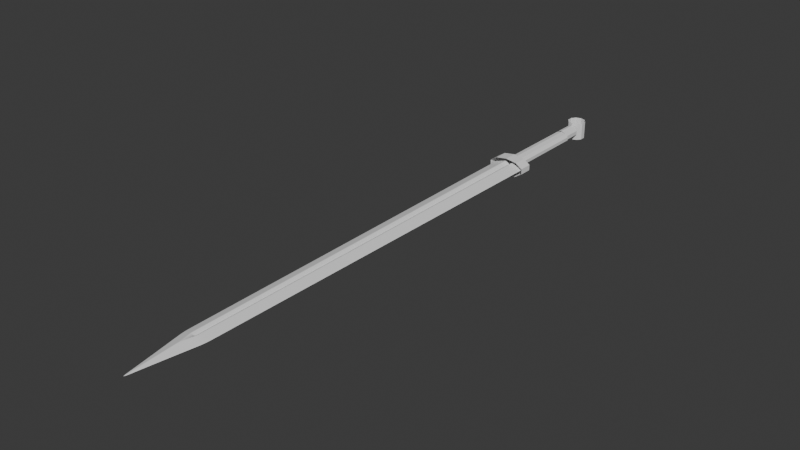 # Source: Sword7.blend  (saved by Blender 4.3.34; exported with 4.5.12 LTS)
import bpy
from mathutils import Matrix  # noqa: F401  (used for matrix-valued properties, if any)

bpy.ops.wm.read_factory_settings(use_empty=True)
scene = bpy.context.scene
scene.name = 'Scene'

# ---- world
world_world = bpy.data.worlds.new('World'); scene.world = world_world
world_world.use_nodes = True; world_world.node_tree.nodes.clear()
_N = world_world.node_tree.nodes; _L = world_world.node_tree.links
n0 = _N.new('ShaderNodeOutputWorld'); n0.name = 'World Output'; n0.location = (300, 300)
n1 = _N.new('ShaderNodeBackground'); n1.name = 'Background'; n1.location = (10, 300)
n1.inputs[0].default_value = (0.05088, 0.05088, 0.05088, 1.0)
_L.new(n1.outputs[0], n0.inputs[0])
n0.is_active_output = True
world_world.color = (0.05088, 0.05088, 0.05088)
world_world.sun_shadow_jitter_overblur = 0.0

# ---- meshes
me_cube = bpy.data.meshes.new('Cube')
me_cube.from_pydata([(0.0, -100.0, 0.0), (-100.0, 100.0, 0.0), (100.0, 100.0, 0.0), (-100.0, 0.0, 0.0), (0.0, 100.0, -24.7), (100.0, 0.0, 0.0), (0.0, 100.0, 24.7), (1.907e-06, 0.0, -24.73), (-1.907e-06, 0.0, 24.73), (-24.18, 100.0, -75.82), (24.18, 100.0, -75.82), (24.18, 100.0, 75.82), (-24.18, 100.0, 75.82), (24.07, 0.0, 75.93), (-24.07, 0.0, 75.93), (0.0, -21.25, 78.75), (-24.07, 0.0, -75.93), (24.07, 0.0, -75.93), (0.0, -21.25, -78.75), (-24.18, 100.0, -75.82), (0.0, 100.0, -24.7), (0.0, 100.0, 24.7), (24.18, 100.0, 75.82), (-24.18, 100.0, 75.82), (24.18, 100.0, -75.82), (-100.0, 100.0, 0.0), (100.0, 100.0, 0.0), (-24.18, 580.0, -75.82), (0.0, 580.0, -24.7), (0.0, 580.0, 24.7), (24.18, 580.0, 75.82), (-24.18, 580.0, 75.82), (24.18, 580.0, -75.82), (-100.0, 580.0, 0.0), (100.0, 580.0, 0.0)], [], [(2, 11, 13, 5), (12, 6, 21, 23), (5, 13, 15, 0), (3, 16, 18, 0), (15, 14, 3, 0), (9, 1, 25, 19), (18, 17, 5, 0), (2, 10, 24, 26), (1, 9, 16, 3), (12, 1, 3, 14), (10, 2, 5, 17), (1, 12, 23, 25), (13, 8, 14, 15), (16, 7, 17, 18), (6, 8, 13, 11), (4, 7, 16, 9), (11, 2, 26, 22), (10, 4, 20, 24), (6, 11, 22, 21), (4, 9, 19, 20), (10, 17, 7, 4), (12, 14, 8, 6), (21, 22, 30, 29), (24, 20, 28, 32), (22, 26, 34, 30), (20, 19, 27, 28), (19, 25, 33, 27), (26, 24, 32, 34), (23, 21, 29, 31), (25, 23, 31, 33)])
_uv = me_cube.uv_layers.new(name='UVMap')
_uv.uv.foreach_set('vector', [0.625, 0.5, 0.7198, 0.5, 0.7199, 0.625, 0.625, 0.625, 0.7802, 0.5, 0.75, 0.5, 0.75, 0.5, 0.7802, 0.5, 0.625, 0.625, 0.7199, 0.625, 0.7234, 0.6516, 0.625, 0.75, 0.125, 0.625, 0.2199, 0.625, 0.2234, 0.6516, 0.125, 0.75, 0.75, 0.6516, 0.7801, 0.625, 0.875, 0.625, 0.75, 0.75, 0.2198, 0.5, 0.125, 0.5, 0.125, 0.5, 0.2198, 0.5, 0.25, 0.6516, 0.2801, 0.625, 0.375, 0.625, 0.25, 0.75, 0.375, 0.5, 0.2802, 0.5, 0.2802, 0.5, 0.375, 0.5, 0.125, 0.5, 0.2198, 0.5, 0.2199, 0.625, 0.125, 0.625, 0.7802, 0.5, 0.875, 0.5, 0.875, 0.625, 0.7801, 0.625, 0.2802, 0.5, 0.375, 0.5, 0.375, 0.625, 0.2801, 0.625, 0.875, 0.5, 0.7802, 0.5, 0.7802, 0.5, 0.875, 0.5, 0.75, 0.64, 0.765, 0.6325, 0.7801, 0.625, 0.75, 0.6516, 0.2199, 0.625, 0.2274, 0.6325, 0.235, 0.64, 0.2234, 0.6516, 0.75, 0.5, 0.75, 0.625, 0.7199, 0.625, 0.7198, 0.5, 0.25, 0.5, 0.25, 0.625, 0.2199, 0.625, 0.2198, 0.5, 0.7198, 0.5, 0.625, 0.5, 0.625, 0.5, 0.7198, 0.5, 0.2802, 0.5, 0.25, 0.5, 0.25, 0.5, 0.2802, 0.5, 0.75, 0.5, 0.7198, 0.5, 0.7198, 0.5, 0.75, 0.5, 0.25, 0.5, 0.2198, 0.5, 0.2198, 0.5, 0.25, 0.5, 0.2802, 0.5, 0.2801, 0.625, 0.25, 0.625, 0.25, 0.5, 0.7802, 0.5, 0.7801, 0.625, 0.75, 0.625, 0.75, 0.5, 0.75, 0.5, 0.7198, 0.5, 0.7198, 0.5, 0.75, 0.5, 0.2802, 0.5, 0.25, 0.5, 0.25, 0.5, 0.2802, 0.5, 0.7198, 0.5, 0.625, 0.5, 0.625, 0.5, 0.7198, 0.5, 0.25, 0.5, 0.2198, 0.5, 0.2198, 0.5, 0.25, 0.5, 0.2198, 0.5, 0.125, 0.5, 0.125, 0.5, 0.2198, 0.5, 0.375, 0.5, 0.2802, 0.5, 0.2802, 0.5, 0.375, 0.5, 0.7802, 0.5, 0.75, 0.5, 0.75, 0.5, 0.7802, 0.5, 0.875, 0.5, 0.7802, 0.5, 0.7802, 0.5, 0.875, 0.5])
me_cube.update()
me_cylinder = bpy.data.meshes.new('Cylinder')
me_cylinder.from_pydata([(0.0, 100.0, -100.0), (0.0, 100.0, 100.0), (58.78, 80.9, -100.0), (58.78, 80.9, 100.0), (95.11, 30.9, -100.0), (95.11, 30.9, 100.0), (95.11, -30.9, -100.0), (95.11, -30.9, 100.0), (58.78, -80.9, -100.0), (58.78, -80.9, 100.0), (0.0, -100.0, -100.0), (0.0, -100.0, 100.0), (-58.78, -80.9, -100.0), (-58.78, -80.9, 100.0), (-95.11, -30.9, -100.0), (-95.11, -30.9, 100.0), (-95.11, 30.9, -100.0), (-95.11, 30.9, 100.0), (-58.78, 80.9, -100.0), (-58.78, 80.9, 100.0)], [], [(0, 1, 3, 2), (2, 3, 5, 4), (4, 5, 7, 6), (6, 7, 9, 8), (8, 9, 11, 10), (10, 11, 13, 12), (12, 13, 15, 14), (14, 15, 17, 16), (16, 17, 19, 18), (18, 19, 1, 0)])
_uv = me_cylinder.uv_layers.new(name='UVMap')
_uv.uv.foreach_set('vector', [1.0, 0.0, 1.0, 1.0, 0.9, 1.0, 0.9, 0.0, 0.9, 0.0, 0.9, 1.0, 0.8, 1.0, 0.8, 0.0, 0.8, 0.0, 0.8, 1.0, 0.7, 1.0, 0.7, 0.0, 0.7, 0.0, 0.7, 1.0, 0.6, 1.0, 0.6, 0.0, 0.6, 0.0, 0.6, 1.0, 0.5, 1.0, 0.5, 0.0, 0.5, 0.0, 0.5, 1.0, 0.4, 1.0, 0.4, 0.0, 0.4, 0.0, 0.4, 1.0, 0.3, 1.0, 0.3, 0.0, 0.3, 0.0, 0.3, 1.0, 0.2, 1.0, 0.2, 0.0, 0.2, 0.0, 0.2, 1.0, 0.1, 1.0, 0.1, 0.0, 0.1, 0.0, 0.1, 1.0, -7.451e-08, 1.0, -7.451e-08, 0.0])
me_cylinder.update()
me_cylinder_001 = bpy.data.meshes.new('Cylinder.001')
me_cylinder_001.from_pydata([(0.0, 100.0, -100.0), (0.0, 100.0, 100.0), (58.78, 80.9, -100.0), (58.78, 80.9, 100.0), (95.11, 30.9, -100.0), (95.11, 30.9, 100.0), (95.11, -30.9, -100.0), (95.11, -30.9, 100.0), (58.78, -80.9, -100.0), (58.78, -80.9, 100.0), (0.0, -100.0, -100.0), (0.0, -100.0, 100.0), (-58.78, -80.9, -100.0), (-58.78, -80.9, 100.0), (-95.11, -30.9, -100.0), (-95.11, -30.9, 100.0), (-95.11, 30.9, -100.0), (-95.11, 30.9, 100.0), (-58.78, 80.9, -100.0), (-58.78, 80.9, 100.0)], [], [(0, 1, 3, 2), (2, 3, 5, 4), (4, 5, 7, 6), (6, 7, 9, 8), (8, 9, 11, 10), (10, 11, 13, 12), (12, 13, 15, 14), (14, 15, 17, 16), (16, 17, 19, 18), (18, 19, 1, 0)])
_uv = me_cylinder_001.uv_layers.new(name='UVMap')
_uv.uv.foreach_set('vector', [1.0, 0.0, 1.0, 1.0, 0.9, 1.0, 0.9, 0.0, 0.9, 0.0, 0.9, 1.0, 0.8, 1.0, 0.8, 0.0, 0.8, 0.0, 0.8, 1.0, 0.7, 1.0, 0.7, 0.0, 0.7, 0.0, 0.7, 1.0, 0.6, 1.0, 0.6, 0.0, 0.6, 0.0, 0.6, 1.0, 0.5, 1.0, 0.5, 0.0, 0.5, 0.0, 0.5, 1.0, 0.4, 1.0, 0.4, 0.0, 0.4, 0.0, 0.4, 1.0, 0.3, 1.0, 0.3, 0.0, 0.3, 0.0, 0.3, 1.0, 0.2, 1.0, 0.2, 0.0, 0.2, 0.0, 0.2, 1.0, 0.1, 1.0, 0.1, 0.0, 0.1, 0.0, 0.1, 1.0, -7.451e-08, 1.0, -7.451e-08, 0.0])
me_cylinder_001.update()
me_cylinder_002 = bpy.data.meshes.new('Cylinder.002')
me_cylinder_002.from_pydata([(0.0, 100.0, -100.0), (0.0, 100.0, 100.0), (58.78, 80.9, -100.0), (58.78, 80.9, 100.0), (95.11, 30.9, -100.0), (95.11, 30.9, 100.0), (95.11, -30.9, -100.0), (95.11, -30.9, 100.0), (58.78, -80.9, -100.0), (58.78, -80.9, 100.0), (0.0, -100.0, -100.0), (0.0, -100.0, 100.0), (-58.78, -80.9, -100.0), (-58.78, -80.9, 100.0), (-95.11, -30.9, -100.0), (-95.11, -30.9, 100.0), (-95.11, 30.9, -100.0), (-95.11, 30.9, 100.0), (-58.78, 80.9, -100.0), (-58.78, 80.9, 100.0)], [], [(0, 1, 3, 2), (2, 3, 5, 4), (4, 5, 7, 6), (6, 7, 9, 8), (8, 9, 11, 10), (10, 11, 13, 12), (12, 13, 15, 14), (14, 15, 17, 16), (16, 17, 19, 18), (18, 19, 1, 0)])
_uv = me_cylinder_002.uv_layers.new(name='UVMap')
_uv.uv.foreach_set('vector', [1.0, 0.0, 1.0, 1.0, 0.9, 1.0, 0.9, 0.0, 0.9, 0.0, 0.9, 1.0, 0.8, 1.0, 0.8, 0.0, 0.8, 0.0, 0.8, 1.0, 0.7, 1.0, 0.7, 0.0, 0.7, 0.0, 0.7, 1.0, 0.6, 1.0, 0.6, 0.0, 0.6, 0.0, 0.6, 1.0, 0.5, 1.0, 0.5, 0.0, 0.5, 0.0, 0.5, 1.0, 0.4, 1.0, 0.4, 0.0, 0.4, 0.0, 0.4, 1.0, 0.3, 1.0, 0.3, 0.0, 0.3, 0.0, 0.3, 1.0, 0.2, 1.0, 0.2, 0.0, 0.2, 0.0, 0.2, 1.0, 0.1, 1.0, 0.1, 0.0, 0.1, 0.0, 0.1, 1.0, -7.451e-08, 1.0, -7.451e-08, 0.0])
me_cylinder_002.update()
me_cylinder_003 = bpy.data.meshes.new('Cylinder.003')
me_cylinder_003.from_pydata([(0.0, 100.0, -100.0), (0.0, 100.0, 100.0), (58.78, 80.9, -100.0), (58.78, 80.9, 100.0), (95.11, 30.9, -100.0), (95.11, 30.9, 100.0), (95.11, -30.9, -100.0), (95.11, -30.9, 100.0), (58.78, -80.9, -100.0), (58.78, -80.9, 100.0), (0.0, -100.0, -100.0), (0.0, -100.0, 100.0), (-58.78, -80.9, -100.0), (-58.78, -80.9, 100.0), (-95.11, -30.9, -100.0), (-95.11, -30.9, 100.0), (-95.11, 30.9, -100.0), (-95.11, 30.9, 100.0), (-58.78, 80.9, -100.0), (-58.78, 80.9, 100.0)], [], [(0, 1, 3, 2), (2, 3, 5, 4), (4, 5, 7, 6), (6, 7, 9, 8), (8, 9, 11, 10), (10, 11, 13, 12), (12, 13, 15, 14), (14, 15, 17, 16), (16, 17, 19, 18), (18, 19, 1, 0)])
_uv = me_cylinder_003.uv_layers.new(name='UVMap')
_uv.uv.foreach_set('vector', [1.0, 0.0, 1.0, 1.0, 0.9, 1.0, 0.9, 0.0, 0.9, 0.0, 0.9, 1.0, 0.8, 1.0, 0.8, 0.0, 0.8, 0.0, 0.8, 1.0, 0.7, 1.0, 0.7, 0.0, 0.7, 0.0, 0.7, 1.0, 0.6, 1.0, 0.6, 0.0, 0.6, 0.0, 0.6, 1.0, 0.5, 1.0, 0.5, 0.0, 0.5, 0.0, 0.5, 1.0, 0.4, 1.0, 0.4, 0.0, 0.4, 0.0, 0.4, 1.0, 0.3, 1.0, 0.3, 0.0, 0.3, 0.0, 0.3, 1.0, 0.2, 1.0, 0.2, 0.0, 0.2, 0.0, 0.2, 1.0, 0.1, 1.0, 0.1, 0.0, 0.1, 0.0, 0.1, 1.0, -7.451e-08, 1.0, -7.451e-08, 0.0])
me_cylinder_003.update()

# ---- objects
ob_cube = bpy.data.objects.new('Cube', me_cube)
ob_cylinder = bpy.data.objects.new('Cylinder', me_cylinder)
ob_cylinder_001 = bpy.data.objects.new('Cylinder.001', me_cylinder_001)
ob_cylinder_002 = bpy.data.objects.new('Cylinder.002', me_cylinder_002)
ob_cylinder_003 = bpy.data.objects.new('Cylinder.003', me_cylinder_003)

# ---- transforms, parenting, visibility, modifiers, constraints
ob_cube.location = (0.0, 0.0, 0.0)
ob_cube.scale = (0.18, 1.0, 0.06)
_m = ob_cube.modifiers.new('Subdivision', 'SUBSURF')
_m.subdivision_type = 'SIMPLE'
_m.levels = 3
_m.render_levels = 3
_m = ob_cube.modifiers.new('Subdivision.001', 'SUBSURF')
_m.render_levels = 1
_m = ob_cube.modifiers.new('SimpleDeform', 'SIMPLE_DEFORM')
_m.deform_method = 'TAPER'
_m.deform_axis = 'Y'
_m.factor = 0.35
_m.angle = 0.35
ob_cylinder.location = (0.0, 654.0, 0.0)
ob_cylinder.rotation_euler = (1.571, 0.0, 0.0)
ob_cylinder.scale = (0.12, 0.08, 0.62)
ob_cylinder_001.location = (0.0, 730.0, 0.0)
ob_cylinder_001.rotation_euler = (1.571, 0.0, 0.0)
ob_cylinder_001.scale = (0.095, 0.095, 0.15)
ob_cylinder_002.location = (0.0, 582.0, 0.0)
ob_cylinder_002.rotation_euler = (1.571, 0.0, 0.0)
ob_cylinder_002.scale = (0.275, 0.13, 0.1)
ob_cylinder_003.location = (0.0, 758.0, 0.0)
ob_cylinder_003.scale = (0.13, 0.13, 0.13)

# ---- collection membership
scene.collection.objects.link(ob_cube)
scene.collection.objects.link(ob_cylinder)
scene.collection.objects.link(ob_cylinder_001)
scene.collection.objects.link(ob_cylinder_002)
scene.collection.objects.link(ob_cylinder_003)

# ---- scene / render settings (as saved in the file)
scene.frame_start = 1; scene.frame_end = 250; scene.frame_set(1)
scene.render.engine = 'BLENDER_EEVEE_NEXT'
scene.unit_settings.scale_length = 0.01
bpy.context.view_layer.update()

# ---- added for rendering (the .blend has no active camera and no usable light): camera, sun
cam_auto = bpy.data.cameras.new('AutoCamera')
cam_auto.lens = 50.0
cam_auto.sensor_width = 36.0
cam_auto.clip_end = 14056.3
ob_auto_camera = bpy.data.objects.new('AutoCamera', cam_auto)
scene.collection.objects.link(ob_auto_camera)
ob_auto_camera.location = (800.932, -621.962, 640.745)
ob_auto_camera.rotation_euler = (1.09748, -7.21219e-08, 0.694738)
scene.camera = ob_auto_camera
light_auto_sun = bpy.data.lights.new('AutoSun', 'SUN')
light_auto_sun.energy = 3.0
light_auto_sun.angle = 0.0523599
ob_auto_sun = bpy.data.objects.new('AutoSun', light_auto_sun)
scene.collection.objects.link(ob_auto_sun)
ob_auto_sun.rotation_euler = (0.872665, 0.174533, 0.523599)
bpy.context.view_layer.update()
